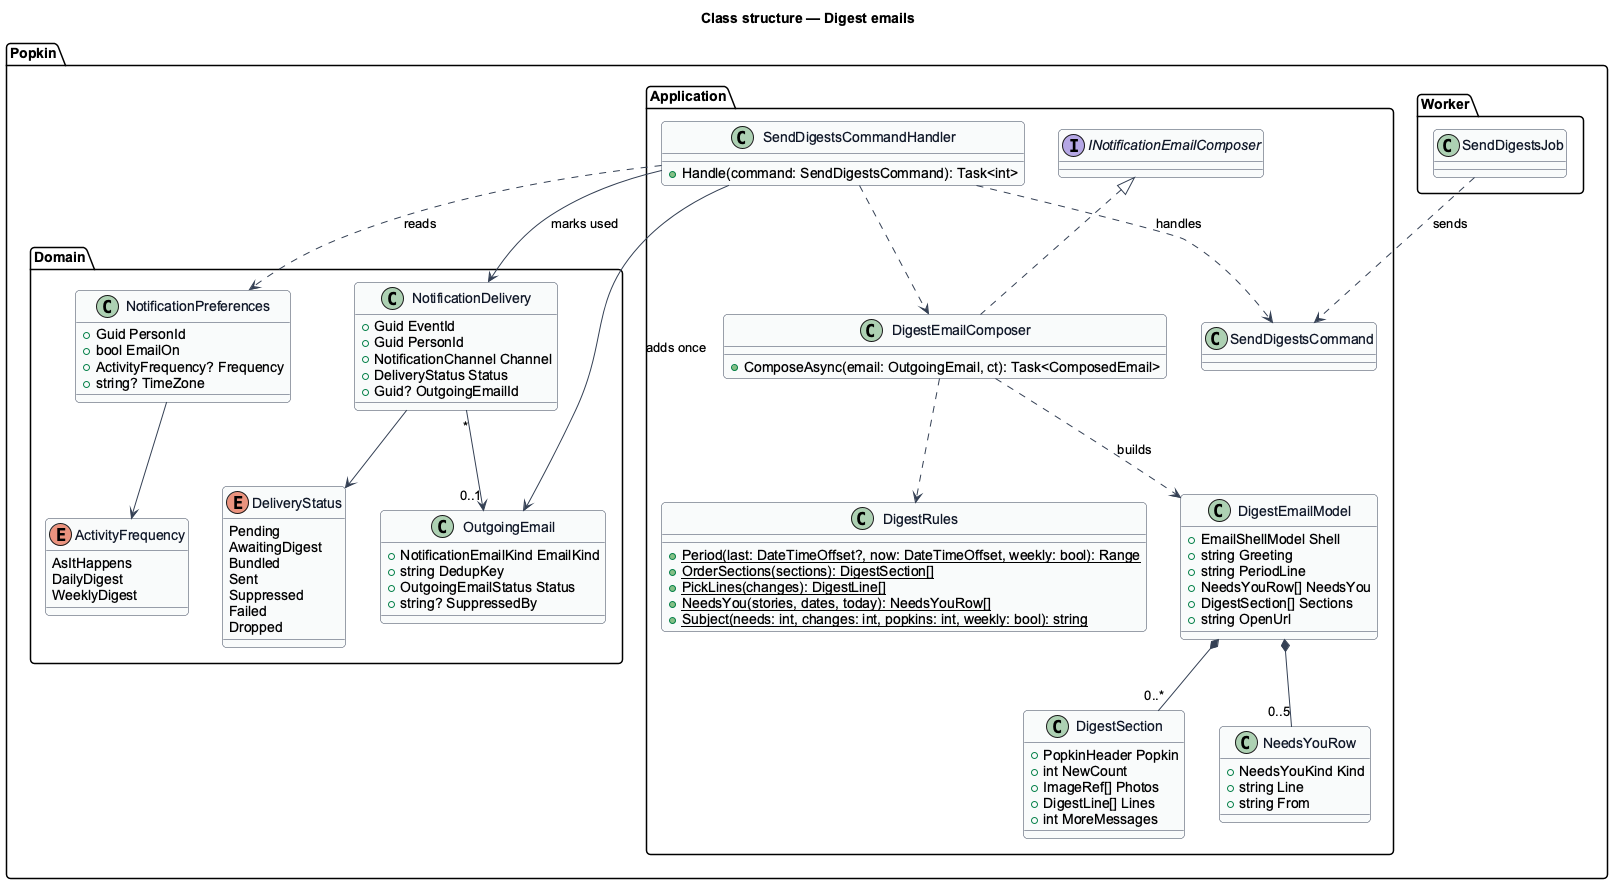

The diagram above was rendered by PlantUML. Its source (embedded in the PNG):
@startuml
skinparam backgroundColor #FFFFFF
skinparam shadowing false
skinparam roundcorner 8
skinparam defaultFontName Arial
skinparam ArrowColor #344054
skinparam class {
  BorderColor #344054
  FontColor #101828
  BackgroundColor #F9FAFB
}
title Class structure — Digest emails

package "Popkin.Domain" {
  enum ActivityFrequency {
    AsItHappens
    DailyDigest
    WeeklyDigest
  }
  enum DeliveryStatus {
    Pending
    AwaitingDigest
    Bundled
    Sent
    Suppressed
    Failed
    Dropped
  }
  class NotificationPreferences {
    +Guid PersonId
    +bool EmailOn
    +ActivityFrequency? Frequency
    +string? TimeZone
  }
  class NotificationDelivery {
    +Guid EventId
    +Guid PersonId
    +NotificationChannel Channel
    +DeliveryStatus Status
    +Guid? OutgoingEmailId
  }
  class OutgoingEmail {
    +NotificationEmailKind EmailKind
    +string DedupKey
    +OutgoingEmailStatus Status
    +string? SuppressedBy
  }
}
package "Popkin.Application" {
  class SendDigestsCommand
  class SendDigestsCommandHandler {
    +Handle(command: SendDigestsCommand): Task<int>
  }
  class DigestEmailComposer {
    +ComposeAsync(email: OutgoingEmail, ct): Task<ComposedEmail>
  }
  class DigestRules {
    +{static} Period(last: DateTimeOffset?, now: DateTimeOffset, weekly: bool): Range
    +{static} OrderSections(sections): DigestSection[]
    +{static} PickLines(changes): DigestLine[]
    +{static} NeedsYou(stories, dates, today): NeedsYouRow[]
    +{static} Subject(needs: int, changes: int, popkins: int, weekly: bool): string
  }
  class DigestEmailModel {
    +EmailShellModel Shell
    +string Greeting
    +string PeriodLine
    +NeedsYouRow[] NeedsYou
    +DigestSection[] Sections
    +string OpenUrl
  }
  class DigestSection {
    +PopkinHeader Popkin
    +int NewCount
    +ImageRef[] Photos
    +DigestLine[] Lines
    +int MoreMessages
  }
  class NeedsYouRow {
    +NeedsYouKind Kind
    +string Line
    +string From
  }
  interface INotificationEmailComposer
}
package "Popkin.Worker" {
  class SendDigestsJob
}
SendDigestsJob ..> SendDigestsCommand : sends
SendDigestsCommandHandler ..> SendDigestsCommand : handles
SendDigestsCommandHandler ..> NotificationPreferences : reads
SendDigestsCommandHandler --> OutgoingEmail : adds once
SendDigestsCommandHandler --> NotificationDelivery : marks used
SendDigestsCommandHandler ..> DigestEmailComposer
INotificationEmailComposer <|.. DigestEmailComposer
DigestEmailComposer ..> DigestRules
DigestEmailComposer ..> DigestEmailModel : builds
DigestEmailModel *-- "0..*" DigestSection
DigestEmailModel *-- "0..5" NeedsYouRow
NotificationPreferences --> ActivityFrequency
NotificationDelivery --> DeliveryStatus
NotificationDelivery "*" --> "0..1" OutgoingEmail
@enduml